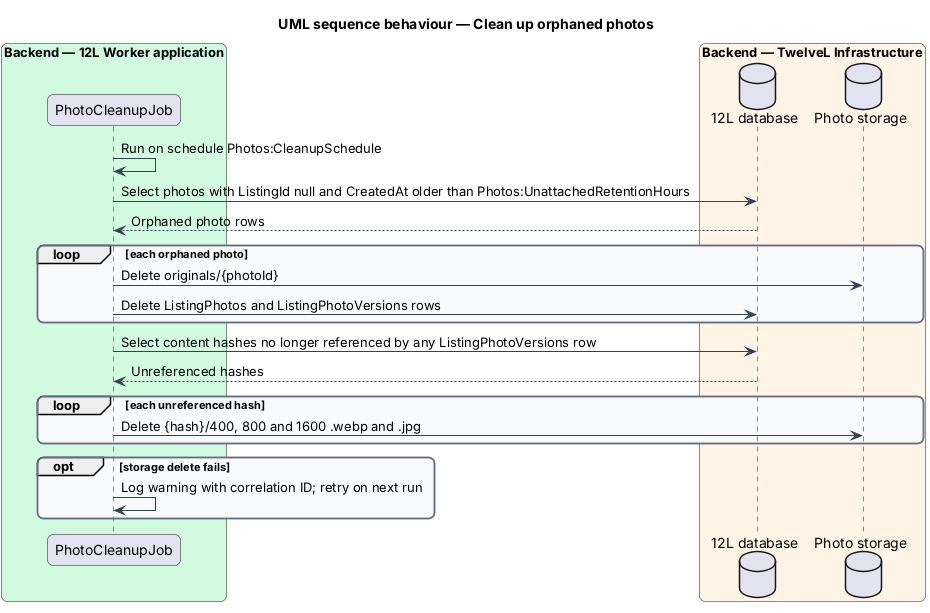

The diagram above was rendered by PlantUML. Its source (embedded in the PNG):
@startuml
title UML sequence behaviour — Clean up orphaned photos
skinparam backgroundColor #FFFFFF
skinparam shadowing false
skinparam roundcorner 12
skinparam defaultFontName Arial
skinparam ArrowColor #344054
skinparam rectangle {
  BorderColor #344054
  FontColor #101828
}
skinparam package {
  BorderColor #667085
  FontColor #101828
  BackgroundColor #F9FAFB
}
box "Backend — 12L Worker application" #D1FADF
  participant "PhotoCleanupJob" as job
end box
box "Backend — TwelveL Infrastructure" #FFF4E5
  database "12L database" as db
  database "Photo storage" as storage
end box
job -> job : Run on schedule Photos:CleanupSchedule
job -> db : Select photos with ListingId null and CreatedAt older than Photos:UnattachedRetentionHours
db --> job : Orphaned photo rows
loop each orphaned photo
  job -> storage : Delete originals/{photoId}
  job -> db : Delete ListingPhotos and ListingPhotoVersions rows
end
job -> db : Select content hashes no longer referenced by any ListingPhotoVersions row
db --> job : Unreferenced hashes
loop each unreferenced hash
  job -> storage : Delete {hash}/400, 800 and 1600 .webp and .jpg
end
opt storage delete fails
  job -> job : Log warning with correlation ID; retry on next run
end
@enduml